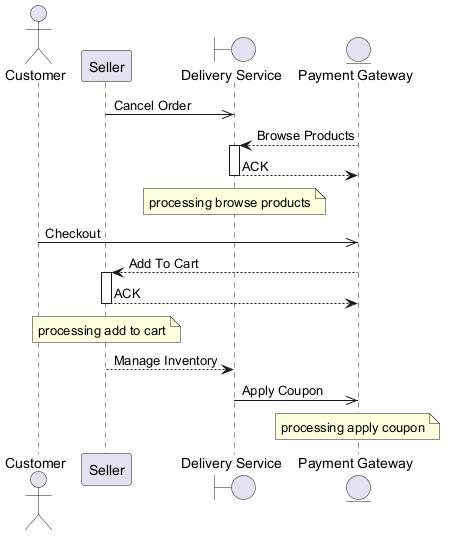

The diagram above was rendered by PlantUML. Its source (embedded in the PNG):
@startuml

actor "Customer" as C
participant "Seller" as S
boundary "Delivery Service" as DS
entity "Payment Gateway" as PG
S ->> DS : Cancel Order
PG --> DS : Browse Products
activate DS
DS --> PG : ACK
deactivate DS
note over DS : processing browse products
C ->> PG : Checkout
PG --> S : Add To Cart
activate S
S --> PG : ACK
deactivate S
note over S : processing add to cart
S --> DS : Manage Inventory
DS ->> PG : Apply Coupon
note over PG : processing apply coupon
@enduml